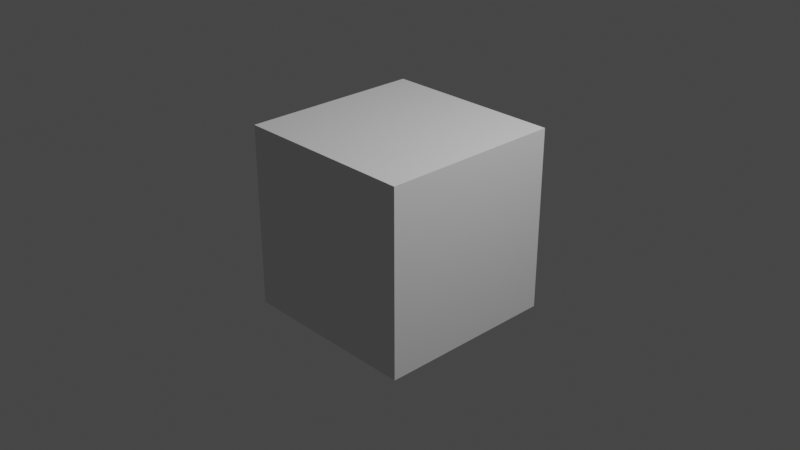# Source: take2.blend  (saved by Blender 2.81.16; exported with 4.5.12 LTS)
import bpy
from mathutils import Matrix  # noqa: F401  (used for matrix-valued properties, if any)

bpy.ops.wm.read_factory_settings(use_empty=True)
scene = bpy.context.scene
scene.name = 'Scene'

# ---- collections
col_collection = bpy.data.collections.new('Collection'); scene.collection.children.link(col_collection)

# ---- world
world_world = bpy.data.worlds.new('World'); scene.world = world_world
world_world.use_nodes = True; world_world.node_tree.nodes.clear()
_N = world_world.node_tree.nodes; _L = world_world.node_tree.links
n0 = _N.new('ShaderNodeOutputWorld'); n0.name = 'World Output'; n0.location = (300, 300)
n1 = _N.new('ShaderNodeBackground'); n1.name = 'Background'; n1.location = (10, 300)
n1.inputs[0].default_value = (0.05088, 0.05088, 0.05088, 1.0)
_L.new(n1.outputs[0], n0.inputs[0])
n0.is_active_output = True
world_world.color = (0.05088, 0.05088, 0.05088)
world_world.use_sun_shadow = False
world_world.sun_shadow_jitter_overblur = 0.0

# ---- cameras
cam_camera = bpy.data.cameras.new('Camera')
cam_camera.clip_end = 100.0
cam_camera.ortho_scale = 7.314

# ---- lights
light_light = bpy.data.lights.new('Light', 'POINT')
light_light.transmission_factor = 0.0
light_light.energy = 1000.0
light_light.shadow_soft_size = 0.1
light_light.shadow_maximum_resolution = 0.006
light_light.use_absolute_resolution = True

# ---- meshes
me_cube_001 = bpy.data.meshes.new('Cube.001')
me_cube_001.from_pydata([(-1.0, -1.0, -1.0), (-1.0, -1.0, 1.0), (-1.0, 1.0, -1.0), (-1.0, 1.0, 1.0), (1.0, -1.0, -1.0), (1.0, -1.0, 1.0), (1.0, 1.0, -1.0), (1.0, 1.0, 1.0)], [], [(0, 1, 3, 2), (2, 3, 7, 6), (6, 7, 5, 4), (4, 5, 1, 0), (2, 6, 4, 0), (7, 3, 1, 5)])
_uv = me_cube_001.uv_layers.new(name='UVMap')
_uv.uv.foreach_set('vector', [0.375, 0.0, 0.625, 0.0, 0.625, 0.25, 0.375, 0.25, 0.375, 0.25, 0.625, 0.25, 0.625, 0.5, 0.375, 0.5, 0.375, 0.5, 0.625, 0.5, 0.625, 0.75, 0.375, 0.75, 0.375, 0.75, 0.625, 0.75, 0.625, 1.0, 0.375, 1.0, 0.125, 0.5, 0.375, 0.5, 0.375, 0.75, 0.125, 0.75, 0.625, 0.5, 0.875, 0.5, 0.875, 0.75, 0.625, 0.75])
me_cube_001.use_remesh_fix_poles = True
me_cube_001.use_remesh_preserve_attributes = False
me_cube_001.use_mirror_vertex_groups = False
me_cube_001.update()

# ---- curves / text
cu_beziercurve = bpy.data.curves.new('BezierCurve', 'CURVE')
cu_beziercurve.dimensions = '3D'
_sp = cu_beziercurve.splines.new('BEZIER'); _sp.bezier_points.add(7)
_sp.bezier_points.foreach_set('co', [-1.998e-16, -0.1149, 0.2973, -1.951e-16, -0.01189, 0.3184, -1.951e-16, 0.08324, 0.3184, -1.951e-16, 0.2471, 0.3184, -1.998e-16, 0.506, 0.2937, -2.197e-16, 0.7597, 0.2074, -2.362e-16, 0.9236, 0.1334, -2.743e-16, 1.222, -0.03832])
_sp.bezier_points.foreach_set('handle_left', [-2.015e-16, -0.1518, 0.279, -1.96e-16, -0.05275, 0.3196, -1.951e-16, 0.0461, 0.3184, -1.945e-16, 0.1832, 0.3215, -1.935e-16, 0.4086, 0.322, -2.111e-16, 0.6624, 0.2459, -2.291e-16, 0.8611, 0.1654, -0.007027, 1.111, 0.0372])
_sp.bezier_points.foreach_set('handle_right', [-1.98e-16, -0.07471, 0.3172, -1.943e-16, 0.02523, 0.3174, -1.951e-16, 0.1472, 0.3184, -1.96e-16, 0.3485, 0.3136, -2.063e-16, 0.6072, 0.2644, -2.256e-16, 0.825, 0.1817, -2.498e-16, 1.043, 0.07217, 0.005577, 1.31, -0.09825])
for _p, _l, _r in zip(_sp.bezier_points, ['ALIGNED', 'ALIGNED', 'AUTO', 'AUTO', 'ALIGNED', 'AUTO', 'AUTO', 'ALIGNED'], ['ALIGNED', 'ALIGNED', 'AUTO', 'AUTO', 'ALIGNED', 'AUTO', 'AUTO', 'ALIGNED']): _p.handle_left_type = _l; _p.handle_right_type = _r
_sp.order_u = 0
_sp.order_v = 0
_sp.resolution_u = 2
cu_beziercurve.use_path = True
cu_beziercurve.use_path_clamp = True
cu_beziercurve.resolution_u = 2
cu_beziercurve.fill_mode = 'FULL'

# ---- objects
ob_light = bpy.data.objects.new('Light', light_light)
ob_camera = bpy.data.objects.new('Camera', cam_camera)
ob_empty = bpy.data.objects.new('Empty', None)
ob_cube = bpy.data.objects.new('Cube', me_cube_001)
ob_beziercurve = bpy.data.objects.new('BezierCurve', cu_beziercurve)

# ---- transforms, parenting, visibility, modifiers, constraints
ob_light.location = (4.076, 1.005, 5.904)
ob_light.rotation_euler = (0.6503, 0.05522, 1.866)
ob_light.lock_rotations_4d = False
ob_light.empty_display_type = 'ARROWS'
ob_light.color = (0.0, 0.0, 0.0, 0.0)
ob_light.lineart.crease_threshold = 0.0
ob_camera.location = (7.359, -6.926, 4.958)
ob_camera.rotation_euler = (1.109, 0.0, 0.8149)
ob_camera.lock_rotations_4d = False
ob_camera.empty_display_type = 'ARROWS'
ob_camera.color = (0.0, 0.0, 0.0, 0.0)
ob_camera.display_type = 'WIRE'
ob_camera.lineart.crease_threshold = 0.0
ob_empty.location = (-0.05428, 0.008491, 0.09078)
ob_empty.rotation_euler = (1.571, 0.0, 1.571)
ob_empty.scale = (0.5666, 0.5666, 0.5666)
ob_empty.empty_display_type = 'IMAGE'
ob_empty.empty_display_size = 5.11
ob_empty.use_empty_image_alpha = True
ob_empty.show_name = True
ob_empty.show_in_front = True
ob_empty.lineart.crease_threshold = 0.0
ob_cube.location = (0.0, 0.0, 0.0)
ob_cube.lineart.crease_threshold = 0.0
ob_beziercurve.location = (0.0, 0.0, 0.0)
ob_beziercurve.lineart.crease_threshold = 0.0

# ---- collection membership
col_collection.objects.link(ob_light)
col_collection.objects.link(ob_camera)
col_collection.objects.link(ob_empty)
col_collection.objects.link(ob_cube)
col_collection.objects.link(ob_beziercurve)

# ---- scene / render settings (as saved in the file)
scene.camera = ob_camera
scene.frame_start = 1; scene.frame_end = 250; scene.frame_set(3)
scene.render.engine = 'BLENDER_EEVEE_NEXT'
scene.render.image_settings.color_depth = '16'
scene.render.image_settings.compression = 74
scene.cycles.use_denoising = False
scene.cycles.samples = 128
scene.cycles.sampling_pattern = 'TABULATED_SOBOL'
scene.cycles.use_adaptive_sampling = False
scene.cycles.use_light_tree = False
scene.view_settings.view_transform = 'Filmic'
bpy.context.view_layer.update()
